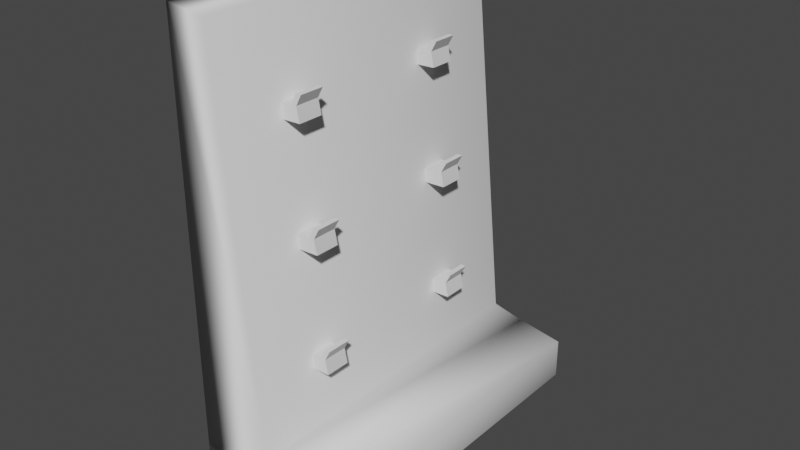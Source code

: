 # Source: RifleRack.blend  (saved by Blender 2.82.7; exported with 4.5.12 LTS)
import bpy
from mathutils import Matrix  # noqa: F401  (used for matrix-valued properties, if any)

bpy.ops.wm.read_factory_settings(use_empty=True)
scene = bpy.context.scene
scene.name = 'Scene'

# ---- collections
col_collection = bpy.data.collections.new('Collection'); scene.collection.children.link(col_collection)

# ---- world
world_world = bpy.data.worlds.new('World'); scene.world = world_world
world_world.use_nodes = True; world_world.node_tree.nodes.clear()
_N = world_world.node_tree.nodes; _L = world_world.node_tree.links
n0 = _N.new('ShaderNodeOutputWorld'); n0.name = 'World Output'; n0.location = (300, 300)
n1 = _N.new('ShaderNodeBackground'); n1.name = 'Background'; n1.location = (10, 300)
n1.inputs[0].default_value = (0.05088, 0.05088, 0.05088, 1.0)
_L.new(n1.outputs[0], n0.inputs[0])
n0.is_active_output = True
world_world.color = (0.05088, 0.05088, 0.05088)
world_world.use_sun_shadow = False
world_world.sun_shadow_jitter_overblur = 0.0

# ---- meshes
me_cube_001 = bpy.data.meshes.new('Cube.001')
me_cube_001.from_pydata([(-1.0, -1.0, -1.0), (-1.0, -1.0, 1.0), (-1.0, 1.0, -1.0), (-1.0, 1.0, 1.0), (1.0, -1.0, -1.0), (1.0, 1.0, -1.0), (-1.0, -1.0, -0.822), (-1.0, 1.0, -0.822), (1.0, 1.0, -0.822), (1.0, -1.0, -0.822), (-1.0, -1.0, -0.6901), (-1.0, 1.0, -0.6901), (0.218, 1.0, -0.7876), (0.218, -1.0, -0.7876), (-0.7486, -0.8994, 0.9425), (-0.1294, -0.8994, -0.7083), (-0.1294, 0.906, -0.7083), (-0.7486, 0.906, 0.9425), (-0.6605, -0.5423, 0.525), (-0.7111, -0.5423, 0.5865), (-0.6605, -0.4088, 0.525), (-0.7111, -0.4088, 0.5865), (-0.2994, -0.5423, 0.5286), (-0.3501, -0.5423, 0.5901), (-0.2994, -0.4088, 0.5286), (-0.3501, -0.4088, 0.5901), (-0.3921, -0.4088, 0.5277), (-0.4428, -0.4088, 0.5892), (-0.3921, -0.5423, 0.5277), (-0.4428, -0.5423, 0.5892), (-0.3507, -0.4088, 0.634), (-0.258, -0.4088, 0.6349), (-0.258, -0.5423, 0.6349), (-0.3507, -0.5423, 0.634), (-0.6605, 0.3685, 0.5302), (-0.7111, 0.3685, 0.5917), (-0.6605, 0.502, 0.5302), (-0.7111, 0.502, 0.5917), (-0.2994, 0.3685, 0.5337), (-0.3501, 0.3685, 0.5952), (-0.2994, 0.502, 0.5337), (-0.3501, 0.502, 0.5952), (-0.3921, 0.502, 0.5328), (-0.4428, 0.502, 0.5943), (-0.3921, 0.3685, 0.5328), (-0.4428, 0.3685, 0.5943), (-0.3507, 0.502, 0.6391), (-0.258, 0.502, 0.64), (-0.258, 0.3685, 0.64), (-0.3507, 0.3685, 0.6391), (-0.4371, -0.5423, 0.03794), (-0.4877, -0.5423, 0.09946), (-0.4371, -0.4088, 0.03794), (-0.4877, -0.4088, 0.09946), (-0.07601, -0.5423, 0.0415), (-0.1267, -0.5423, 0.103), (-0.07601, -0.4088, 0.0415), (-0.1267, -0.4088, 0.103), (-0.1687, -0.4088, 0.04059), (-0.2194, -0.4088, 0.1021), (-0.1687, -0.5423, 0.04059), (-0.2194, -0.5423, 0.1021), (-0.1274, -0.4088, 0.1469), (-0.03465, -0.4088, 0.1478), (-0.03465, -0.5423, 0.1478), (-0.1274, -0.5423, 0.1469), (-0.4371, 0.3685, 0.04307), (-0.4877, 0.3685, 0.1046), (-0.4371, 0.502, 0.04307), (-0.4877, 0.502, 0.1046), (-0.07601, 0.3685, 0.04663), (-0.1267, 0.3685, 0.1082), (-0.07601, 0.502, 0.04663), (-0.1267, 0.502, 0.1082), (-0.1687, 0.502, 0.04572), (-0.2194, 0.502, 0.1072), (-0.1687, 0.3685, 0.04572), (-0.2194, 0.3685, 0.1072), (-0.1274, 0.502, 0.152), (-0.03465, 0.502, 0.1529), (-0.03465, 0.3685, 0.1529), (-0.1274, 0.3685, 0.152), (-0.3094, -0.5423, -0.4583), (-0.3601, -0.5423, -0.3968), (-0.3094, -0.4088, -0.4583), (-0.3601, -0.4088, -0.3968), (0.05167, -0.5423, -0.4547), (0.000984, -0.5423, -0.3932), (0.05167, -0.4088, -0.4547), (0.000984, -0.4088, -0.3932), (-0.04103, -0.4088, -0.4556), (-0.09172, -0.4088, -0.3941), (-0.04103, -0.5423, -0.4556), (-0.09172, -0.5423, -0.3941), (0.0003323, -0.4088, -0.3493), (0.09303, -0.4088, -0.3484), (0.09303, -0.5423, -0.3484), (0.0003323, -0.5423, -0.3493), (-0.3094, 0.3685, -0.4531), (-0.3601, 0.3685, -0.3916), (-0.3094, 0.502, -0.4531), (-0.3601, 0.502, -0.3916), (0.05167, 0.3685, -0.4496), (0.000984, 0.3685, -0.3881), (0.05167, 0.502, -0.4496), (0.000984, 0.502, -0.3881), (-0.04103, 0.502, -0.4505), (-0.09172, 0.502, -0.389), (-0.04103, 0.3685, -0.4505), (-0.09172, 0.3685, -0.389), (0.0003323, 0.502, -0.3442), (0.09303, 0.502, -0.3433), (0.09303, 0.3685, -0.3433), (0.0003323, 0.3685, -0.3442)], [], [(10, 1, 3, 11), (10, 13, 15, 14, 1), (1, 14, 17, 3), (2, 5, 4, 0), (3, 17, 16, 12, 11), (4, 9, 6, 0), (5, 8, 9, 4), (2, 7, 8, 5), (0, 6, 7, 2), (9, 13, 10, 6), (8, 12, 13, 9), (7, 11, 12, 8), (6, 10, 11, 7), (12, 16, 15, 13), (17, 14, 15, 16), (18, 19, 21, 20), (26, 27, 25, 24), (24, 25, 23, 22), (28, 29, 19, 18), (26, 24, 22, 28), (27, 21, 19, 29), (29, 23, 32, 33), (20, 26, 28, 18), (22, 23, 29, 28), (20, 21, 27, 26), (31, 30, 33, 32), (25, 27, 30, 31), (27, 29, 33, 30), (23, 25, 31, 32), (34, 35, 37, 36), (40, 41, 39, 38), (44, 45, 35, 34), (42, 40, 38, 44), (43, 37, 35, 45), (45, 39, 48, 49), (36, 42, 44, 34), (36, 37, 43, 42), (47, 46, 49, 48), (41, 43, 46, 47), (43, 45, 49, 46), (39, 41, 47, 48), (50, 51, 53, 52), (58, 59, 57, 56), (56, 57, 55, 54), (60, 61, 51, 50), (58, 56, 54, 60), (59, 53, 51, 61), (61, 55, 64, 65), (52, 58, 60, 50), (54, 55, 61, 60), (52, 53, 59, 58), (63, 62, 65, 64), (57, 59, 62, 63), (59, 61, 65, 62), (55, 57, 63, 64), (66, 67, 69, 68), (72, 73, 71, 70), (76, 77, 67, 66), (74, 72, 70, 76), (75, 69, 67, 77), (77, 71, 80, 81), (68, 74, 76, 66), (68, 69, 75, 74), (79, 78, 81, 80), (73, 75, 78, 79), (75, 77, 81, 78), (71, 73, 79, 80), (75, 73, 72, 74), (70, 71, 77, 76), (39, 43, 45, 44, 38), (43, 41, 40, 42), (82, 83, 85, 84), (90, 91, 89, 88), (88, 89, 87, 86), (92, 93, 83, 82), (90, 88, 86, 92), (91, 85, 83, 93), (93, 87, 96, 97), (84, 90, 92, 82), (86, 87, 93, 92), (84, 85, 91, 90), (95, 94, 97, 96), (89, 91, 94, 95), (91, 93, 97, 94), (87, 89, 95, 96), (98, 99, 101, 100), (104, 105, 103, 102), (108, 109, 99, 98), (106, 104, 102, 108), (107, 101, 99, 109), (109, 103, 112, 113), (100, 106, 108, 98), (100, 101, 107, 106), (111, 110, 113, 112), (105, 107, 110, 111), (107, 109, 113, 110), (103, 105, 111, 112), (103, 107, 109, 108, 102), (107, 105, 104, 106)])
me_cube_001.polygons.foreach_set('use_smooth', [1, 1, 1, 1, 1, 1, 1, 1, 1, 1, 1, 1, 1, 1, 1, 0, 0, 0, 0, 0, 0, 0, 0, 0, 0, 0, 0, 0, 0, 0, 0, 0, 0, 0, 0, 0, 0, 0, 0, 0, 0, 0, 0, 0, 0, 0, 0, 0, 0, 0, 0, 0, 0, 0, 0, 0, 0, 0, 0, 0, 0, 0, 0, 0, 0, 0, 0, 0, 0, 0, 0, 0, 0, 0, 0, 0, 0, 0, 0, 0, 0, 0, 0, 0, 0, 0, 0, 0, 0, 0, 0, 0, 0, 0, 0, 0, 0, 0, 0])
_uv = me_cube_001.uv_layers.new(name='UVMap')
_uv.uv.foreach_set('vector', [0.4137, 0.0, 0.625, 0.0, 0.625, 0.25, 0.4137, 0.25, 0.4137, 1.0, 0.4137, 0.75, 0.4237, 0.7279, 0.6178, 0.7279, 0.625, 0.0, 0.625, 0.0, 0.6178, 0.7279, 0.6178, 0.5221, 0.625, 0.25, 0.125, 0.5, 0.375, 0.5, 0.375, 0.75, 0.125, 0.75, 0.625, 0.25, 0.6178, 0.5221, 0.4237, 0.5221, 0.4137, 0.5, 0.4137, 0.25, 0.375, 0.75, 0.4094, 0.75, 0.4094, 1.0, 0.375, 1.0, 0.375, 0.5, 0.4094, 0.5, 0.4094, 0.75, 0.375, 0.75, 0.375, 0.25, 0.4094, 0.25, 0.4094, 0.5, 0.375, 0.5, 0.375, 0.0, 0.4094, 0.0, 0.4094, 0.25, 0.375, 0.25, 0.4094, 0.75, 0.4137, 0.75, 0.4137, 1.0, 0.4094, 1.0, 0.4094, 0.5, 0.4137, 0.5, 0.4137, 0.75, 0.4094, 0.75, 0.4094, 0.25, 0.4137, 0.25, 0.4137, 0.5, 0.4094, 0.5, 0.4094, 0.0, 0.4137, 0.0, 0.4137, 0.25, 0.4094, 0.25, 0.4137, 0.5, 0.4237, 0.5221, 0.4237, 0.7279, 0.4137, 0.75, 0.6178, 0.5221, 0.6178, 0.7279, 0.4237, 0.7279, 0.4237, 0.5221, 0.375, 0.0, 0.625, 0.0, 0.625, 0.25, 0.375, 0.25, 0.375, 0.4358, 0.625, 0.4358, 0.625, 0.5, 0.375, 0.5, 0.375, 0.5, 0.625, 0.5, 0.625, 0.75, 0.375, 0.75, 0.375, 0.8142, 0.625, 0.8142, 0.625, 1.0, 0.375, 1.0, 0.3108, 0.5, 0.375, 0.5, 0.375, 0.75, 0.3108, 0.75, 0.6892, 0.5, 0.875, 0.5, 0.875, 0.75, 0.6892, 0.75, 0.625, 0.8142, 0.625, 0.75, 0.625, 0.75, 0.625, 0.8142, 0.125, 0.5, 0.3108, 0.5, 0.3108, 0.75, 0.125, 0.75, 0.375, 0.75, 0.625, 0.75, 0.625, 0.8142, 0.375, 0.8142, 0.375, 0.25, 0.625, 0.25, 0.625, 0.4358, 0.375, 0.4358, 0.625, 0.5, 0.6892, 0.5, 0.6892, 0.75, 0.625, 0.75, 0.625, 0.5, 0.625, 0.4358, 0.625, 0.4358, 0.625, 0.5, 0.6892, 0.5, 0.6892, 0.75, 0.6892, 0.75, 0.6892, 0.5, 0.625, 0.75, 0.625, 0.5, 0.625, 0.5, 0.625, 0.75, 0.375, 0.0, 0.625, 0.0, 0.625, 0.25, 0.375, 0.25, 0.375, 0.5, 0.625, 0.5, 0.625, 0.75, 0.375, 0.75, 0.375, 0.8142, 0.625, 0.8142, 0.625, 1.0, 0.375, 1.0, 0.3108, 0.5, 0.375, 0.5, 0.375, 0.75, 0.3108, 0.75, 0.6892, 0.5, 0.875, 0.5, 0.875, 0.75, 0.6892, 0.75, 0.625, 0.8142, 0.625, 0.75, 0.625, 0.75, 0.625, 0.8142, 0.125, 0.5, 0.3108, 0.5, 0.3108, 0.75, 0.125, 0.75, 0.375, 0.25, 0.625, 0.25, 0.625, 0.4358, 0.375, 0.4358, 0.625, 0.5, 0.6892, 0.5, 0.6892, 0.75, 0.625, 0.75, 0.625, 0.5, 0.625, 0.4358, 0.625, 0.4358, 0.625, 0.5, 0.6892, 0.5, 0.6892, 0.75, 0.6892, 0.75, 0.6892, 0.5, 0.625, 0.75, 0.625, 0.5, 0.625, 0.5, 0.625, 0.75, 0.375, 0.0, 0.625, 0.0, 0.625, 0.25, 0.375, 0.25, 0.375, 0.4358, 0.625, 0.4358, 0.625, 0.5, 0.375, 0.5, 0.375, 0.5, 0.625, 0.5, 0.625, 0.75, 0.375, 0.75, 0.375, 0.8142, 0.625, 0.8142, 0.625, 1.0, 0.375, 1.0, 0.3108, 0.5, 0.375, 0.5, 0.375, 0.75, 0.3108, 0.75, 0.6892, 0.5, 0.875, 0.5, 0.875, 0.75, 0.6892, 0.75, 0.625, 0.8142, 0.625, 0.75, 0.625, 0.75, 0.625, 0.8142, 0.125, 0.5, 0.3108, 0.5, 0.3108, 0.75, 0.125, 0.75, 0.375, 0.75, 0.625, 0.75, 0.625, 0.8142, 0.375, 0.8142, 0.375, 0.25, 0.625, 0.25, 0.625, 0.4358, 0.375, 0.4358, 0.625, 0.5, 0.6892, 0.5, 0.6892, 0.75, 0.625, 0.75, 0.625, 0.5, 0.625, 0.4358, 0.625, 0.4358, 0.625, 0.5, 0.6892, 0.5, 0.6892, 0.75, 0.6892, 0.75, 0.6892, 0.5, 0.625, 0.75, 0.625, 0.5, 0.625, 0.5, 0.625, 0.75, 0.375, 0.0, 0.625, 0.0, 0.625, 0.25, 0.375, 0.25, 0.375, 0.5, 0.625, 0.5, 0.625, 0.75, 0.375, 0.75, 0.375, 0.8142, 0.625, 0.8142, 0.625, 1.0, 0.375, 1.0, 0.3108, 0.5, 0.375, 0.5, 0.375, 0.75, 0.3108, 0.75, 0.6892, 0.5, 0.875, 0.5, 0.875, 0.75, 0.6892, 0.75, 0.625, 0.8142, 0.625, 0.75, 0.625, 0.75, 0.625, 0.8142, 0.125, 0.5, 0.3108, 0.5, 0.3108, 0.75, 0.125, 0.75, 0.375, 0.25, 0.625, 0.25, 0.625, 0.4358, 0.375, 0.4358, 0.625, 0.5, 0.6892, 0.5, 0.6892, 0.75, 0.625, 0.75, 0.625, 0.5, 0.625, 0.4358, 0.625, 0.4358, 0.625, 0.5, 0.6892, 0.5, 0.6892, 0.75, 0.6892, 0.75, 0.6892, 0.5, 0.625, 0.75, 0.625, 0.5, 0.625, 0.5, 0.625, 0.75, 0.625, 0.4358, 0.625, 0.5, 0.375, 0.5, 0.375, 0.4358, 0.375, 0.75, 0.625, 0.75, 0.625, 0.8142, 0.3108, 0.75, 0.0, 0.0, 0.0, 0.0, 0.0, 0.0, 0.0, 0.0, 0.0, 0.0, 0.625, 0.4358, 0.625, 0.5, 0.375, 0.5, 0.375, 0.4358, 0.375, 0.0, 0.625, 0.0, 0.625, 0.25, 0.375, 0.25, 0.375, 0.4358, 0.625, 0.4358, 0.625, 0.5, 0.375, 0.5, 0.375, 0.5, 0.625, 0.5, 0.625, 0.75, 0.375, 0.75, 0.375, 0.8142, 0.625, 0.8142, 0.625, 1.0, 0.375, 1.0, 0.3108, 0.5, 0.375, 0.5, 0.375, 0.75, 0.3108, 0.75, 0.6892, 0.5, 0.875, 0.5, 0.875, 0.75, 0.6892, 0.75, 0.625, 0.8142, 0.625, 0.75, 0.625, 0.75, 0.625, 0.8142, 0.125, 0.5, 0.3108, 0.5, 0.3108, 0.75, 0.125, 0.75, 0.375, 0.75, 0.625, 0.75, 0.625, 0.8142, 0.375, 0.8142, 0.375, 0.25, 0.625, 0.25, 0.625, 0.4358, 0.375, 0.4358, 0.625, 0.5, 0.6892, 0.5, 0.6892, 0.75, 0.625, 0.75, 0.625, 0.5, 0.625, 0.4358, 0.625, 0.4358, 0.625, 0.5, 0.6892, 0.5, 0.6892, 0.75, 0.6892, 0.75, 0.6892, 0.5, 0.625, 0.75, 0.625, 0.5, 0.625, 0.5, 0.625, 0.75, 0.375, 0.0, 0.625, 0.0, 0.625, 0.25, 0.375, 0.25, 0.375, 0.5, 0.625, 0.5, 0.625, 0.75, 0.375, 0.75, 0.375, 0.8142, 0.625, 0.8142, 0.625, 1.0, 0.375, 1.0, 0.3108, 0.5, 0.375, 0.5, 0.375, 0.75, 0.3108, 0.75, 0.6892, 0.5, 0.875, 0.5, 0.875, 0.75, 0.6892, 0.75, 0.625, 0.8142, 0.625, 0.75, 0.625, 0.75, 0.625, 0.8142, 0.125, 0.5, 0.3108, 0.5, 0.3108, 0.75, 0.125, 0.75, 0.375, 0.25, 0.625, 0.25, 0.625, 0.4358, 0.375, 0.4358, 0.625, 0.5, 0.6892, 0.5, 0.6892, 0.75, 0.625, 0.75, 0.625, 0.5, 0.625, 0.4358, 0.625, 0.4358, 0.625, 0.5, 0.6892, 0.5, 0.6892, 0.75, 0.6892, 0.75, 0.6892, 0.5, 0.625, 0.75, 0.625, 0.5, 0.625, 0.5, 0.625, 0.75, 0.0, 0.0, 0.0, 0.0, 0.0, 0.0, 0.0, 0.0, 0.0, 0.0, 0.625, 0.4358, 0.625, 0.5, 0.375, 0.5, 0.375, 0.4358])
me_cube_001.use_remesh_fix_poles = True
me_cube_001.use_remesh_preserve_attributes = False
me_cube_001.use_mirror_vertex_groups = False
me_cube_001.update()

# ---- objects
ob_rifle_rack = bpy.data.objects.new('Rifle_Rack', me_cube_001)

# ---- transforms, parenting, visibility, modifiers, constraints
ob_rifle_rack.location = (0.0, 0.0, 6.574)
ob_rifle_rack.scale = (1.736, 5.288, 6.596)
ob_rifle_rack.lineart.crease_threshold = 0.0

# ---- collection membership
col_collection.objects.link(ob_rifle_rack)

# ---- scene / render settings (as saved in the file)
scene.frame_start = 1; scene.frame_end = 250; scene.frame_set(1)
scene.render.engine = 'BLENDER_EEVEE_NEXT'
scene.cycles.use_denoising = False
scene.cycles.samples = 128
scene.cycles.sampling_pattern = 'TABULATED_SOBOL'
scene.cycles.use_adaptive_sampling = False
scene.cycles.use_light_tree = False
scene.view_settings.view_transform = 'Filmic'
bpy.context.view_layer.update()

# ---- added for rendering (the .blend has no active camera and no usable light): camera, sun
cam_auto = bpy.data.cameras.new('AutoCamera')
cam_auto.lens = 50.0
cam_auto.sensor_width = 36.0
cam_auto.clip_end = 1000.0
ob_auto_camera = bpy.data.objects.new('AutoCamera', cam_auto)
scene.collection.objects.link(ob_auto_camera)
ob_auto_camera.location = (15.9707, -19.1648, 19.3506)
ob_auto_camera.rotation_euler = (1.09748, -7.21219e-08, 0.694738)
scene.camera = ob_auto_camera
light_auto_sun = bpy.data.lights.new('AutoSun', 'SUN')
light_auto_sun.energy = 3.0
light_auto_sun.angle = 0.0523599
ob_auto_sun = bpy.data.objects.new('AutoSun', light_auto_sun)
scene.collection.objects.link(ob_auto_sun)
ob_auto_sun.rotation_euler = (0.872665, 0.174533, 0.523599)
bpy.context.view_layer.update()
